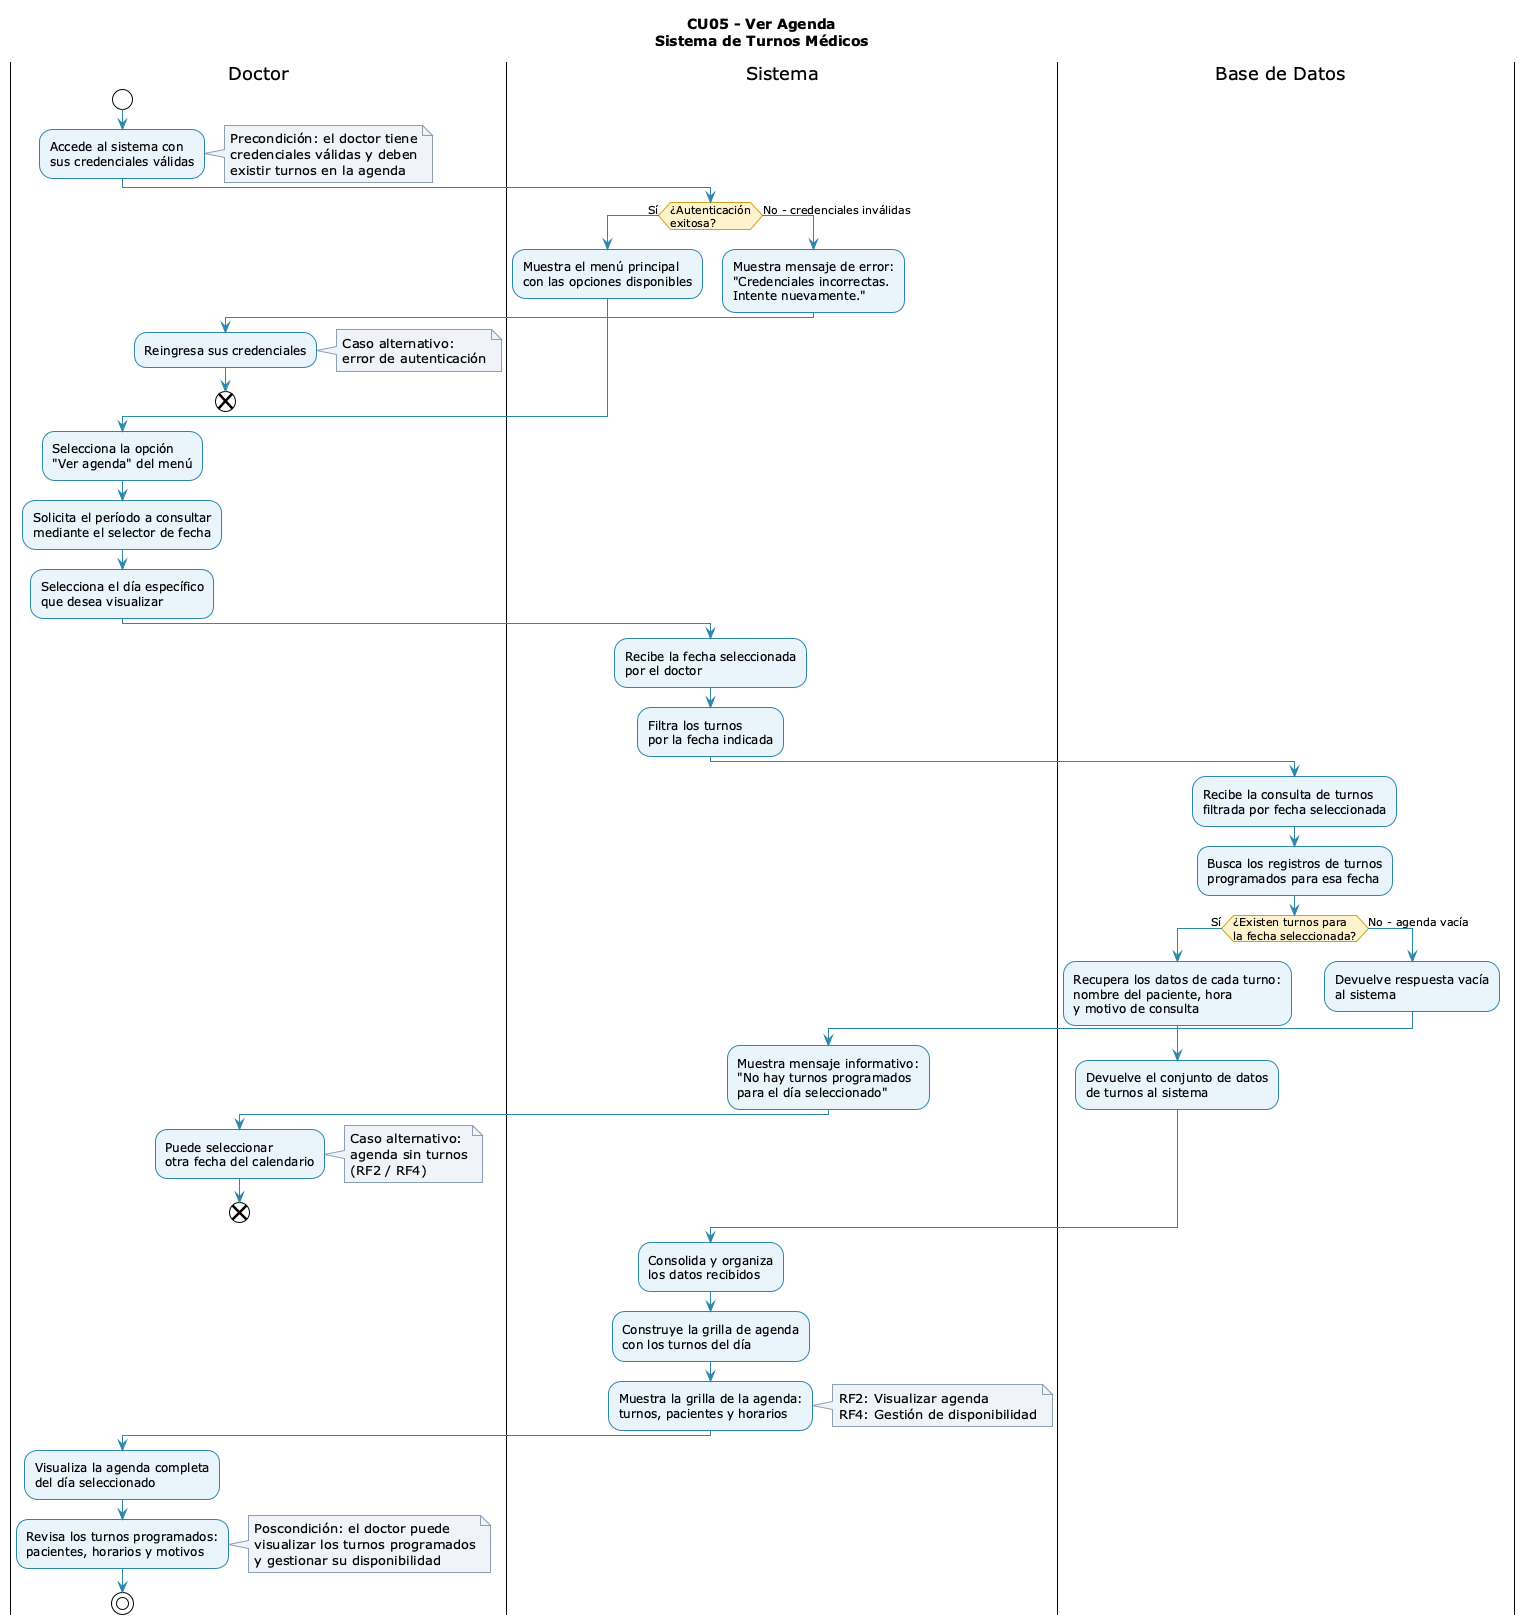

The diagram above was rendered by PlantUML. Its source (embedded in the PNG):
@startuml 04-actividad-ver-agenda-05
!theme plain
title CU05 - Ver Agenda\nSistema de Turnos Médicos

skinparam swimlaneWidth 220
skinparam ActivityBackgroundColor #EAF4FB
skinparam ActivityBorderColor #2E86AB
skinparam ArrowColor #2E86AB
skinparam ActivityDiamondBackgroundColor #FFF3CD
skinparam ActivityDiamondBorderColor #D4A017
skinparam NoteBackgroundColor #F0F4F8
skinparam NoteBorderColor #8BA0B4
skinparam TitleFontSize 14
skinparam TitleFontStyle bold

|Doctor|
start
:Accede al sistema con\nsus credenciales válidas;
note right
  Precondición: el doctor tiene
  credenciales válidas y deben
  existir turnos en la agenda
end note

|Sistema|
if (¿Autenticación\nexitosa?) then (Sí)
  :Muestra el menú principal\ncon las opciones disponibles;
else (No - credenciales inválidas)
  :Muestra mensaje de error:\n"Credenciales incorrectas.\nIntente nuevamente.";
  |Doctor|
  :Reingresa sus credenciales;
  note right
    Caso alternativo:
    error de autenticación
  end note
  END
endif

|Doctor|
:Selecciona la opción\n"Ver agenda" del menú;
:Solicita el período a consultar\nmediante el selector de fecha;
:Selecciona el día específico\nque desea visualizar;

|Sistema|
:Recibe la fecha seleccionada\npor el doctor;
:Filtra los turnos\npor la fecha indicada;

|Base de Datos|
:Recibe la consulta de turnos\nfiltrada por fecha seleccionada;
:Busca los registros de turnos\nprogramados para esa fecha;

if (¿Existen turnos para\nla fecha seleccionada?) then (Sí)
  :Recupera los datos de cada turno:\nnombre del paciente, hora\ny motivo de consulta;
  :Devuelve el conjunto de datos\nde turnos al sistema;
else (No - agenda vacía)
  :Devuelve respuesta vacía\nal sistema;
  |Sistema|
  :Muestra mensaje informativo:\n"No hay turnos programados\npara el día seleccionado";
  |Doctor|
  :Puede seleccionar\notra fecha del calendario;
  note right
    Caso alternativo:
    agenda sin turnos
    (RF2 / RF4)
  end note
  END
endif

|Sistema|
:Consolida y organiza\nlos datos recibidos;
:Construye la grilla de agenda\ncon los turnos del día;
:Muestra la grilla de la agenda:\nturnos, pacientes y horarios;
note right
  RF2: Visualizar agenda
  RF4: Gestión de disponibilidad
end note

|Doctor|
:Visualiza la agenda completa\ndel día seleccionado;
:Revisa los turnos programados:\npacientes, horarios y motivos;
note right
  Poscondición: el doctor puede
  visualizar los turnos programados
  y gestionar su disponibilidad
end note

stop
@enduml